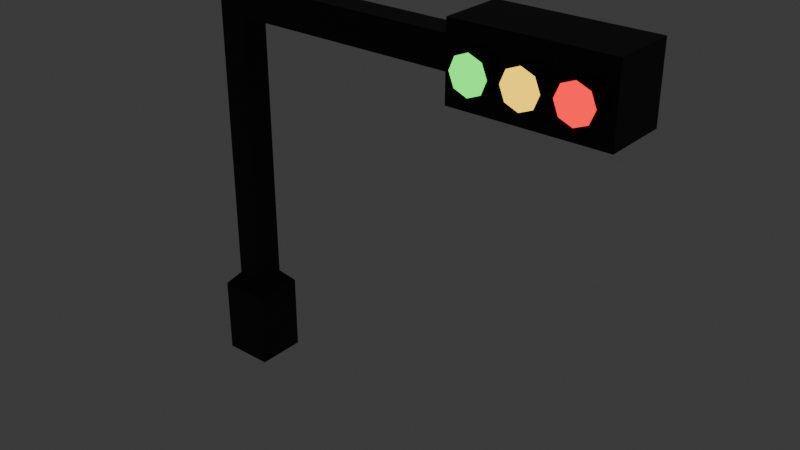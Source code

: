 # Source: traffic_light.blend  (saved by Blender 4.1.23; exported with 4.5.12 LTS)
import bpy
from mathutils import Matrix  # noqa: F401  (used for matrix-valued properties, if any)

bpy.ops.wm.read_factory_settings(use_empty=True)
scene = bpy.context.scene
scene.name = 'Scene'

# ---- collections
col_collection = bpy.data.collections.new('Collection'); scene.collection.children.link(col_collection)

# ---- materials (node trees are filled in below, after node groups)
mat_material = bpy.data.materials.new('Material')
mat_material.alpha_threshold = 0.0
mat_material.use_transparent_shadow = False
mat_material.roughness = 0.5
mat_material.line_color = (0.0, 0.0, 0.0, 1.0)
mat_material_001 = bpy.data.materials.new('Material.001')
mat_material_001.use_transparent_shadow = False
mat_material_002 = bpy.data.materials.new('Material.002')
mat_material_002.use_transparent_shadow = False
mat_material_003 = bpy.data.materials.new('Material.003')
mat_material_003.use_transparent_shadow = False

# ---- material node trees
mat_material.use_nodes = True; mat_material.node_tree.nodes.clear()
_N = mat_material.node_tree.nodes; _L = mat_material.node_tree.links
n0 = _N.new('ShaderNodeOutputMaterial'); n0.name = 'Material Output'; n0.location = (300, 300)
n1 = _N.new('ShaderNodeBsdfPrincipled'); n1.name = 'Principled BSDF'; n1.location = (10, 300)
n1.inputs[0].default_value = (0.0, 0.0, 0.0, 1.0)
n1.inputs[3].default_value = 1.45
_L.new(n1.outputs[0], n0.inputs[0])
n0.is_active_output = True
mat_material_001.use_nodes = True; mat_material_001.node_tree.nodes.clear()
_N = mat_material_001.node_tree.nodes; _L = mat_material_001.node_tree.links
n0 = _N.new('ShaderNodeBsdfPrincipled'); n0.name = 'Principled BSDF'; n0.location = (10, 300)
n0.inputs[0].default_value = (0.001552, 0.8002, 0.01985, 1.0)
n0.inputs[27].default_value = (0.0, 1.0, 0.05635, 1.0)
n0.inputs[28].default_value = 2.0
n1 = _N.new('ShaderNodeOutputMaterial'); n1.name = 'Material Output'; n1.location = (300, 300)
_L.new(n0.outputs[0], n1.inputs[0])
n1.is_active_output = True
mat_material_002.use_nodes = True; mat_material_002.node_tree.nodes.clear()
_N = mat_material_002.node_tree.nodes; _L = mat_material_002.node_tree.links
n0 = _N.new('ShaderNodeBsdfPrincipled'); n0.name = 'Principled BSDF'; n0.location = (10, 300)
n0.inputs[0].default_value = (0.8008, 0.1574, 0.0, 1.0)
n0.inputs[27].default_value = (1.0, 0.6301, 0.0, 1.0)
n0.inputs[28].default_value = 2.0
n1 = _N.new('ShaderNodeOutputMaterial'); n1.name = 'Material Output'; n1.location = (300, 300)
_L.new(n0.outputs[0], n1.inputs[0])
n1.is_active_output = True
mat_material_003.use_nodes = True; mat_material_003.node_tree.nodes.clear()
_N = mat_material_003.node_tree.nodes; _L = mat_material_003.node_tree.links
n0 = _N.new('ShaderNodeBsdfPrincipled'); n0.name = 'Principled BSDF'; n0.location = (10, 300)
n0.inputs[0].default_value = (0.8001, 0.005653, 0.0, 1.0)
n0.inputs[27].default_value = (1.0, 0.0, 0.007445, 1.0)
n0.inputs[28].default_value = 2.0
n1 = _N.new('ShaderNodeOutputMaterial'); n1.name = 'Material Output'; n1.location = (300, 300)
_L.new(n0.outputs[0], n1.inputs[0])
n1.is_active_output = True

# ---- world
world_world = bpy.data.worlds.new('World'); scene.world = world_world
world_world.use_nodes = True; world_world.node_tree.nodes.clear()
_N = world_world.node_tree.nodes; _L = world_world.node_tree.links
n0 = _N.new('ShaderNodeOutputWorld'); n0.name = 'World Output'; n0.location = (300, 300)
n1 = _N.new('ShaderNodeBackground'); n1.name = 'Background'; n1.location = (10, 300)
n1.inputs[0].default_value = (0.05088, 0.05088, 0.05088, 1.0)
_L.new(n1.outputs[0], n0.inputs[0])
n0.is_active_output = True
world_world.color = (0.05088, 0.05088, 0.05088)
world_world.use_sun_shadow = False
world_world.sun_shadow_jitter_overblur = 0.0

# ---- meshes
me_cube = bpy.data.meshes.new('Cube')
me_cube.from_pydata([(0.5615, 0.5615, 2.634), (1.0, 1.0, -1.0), (0.5615, -0.5615, 2.634), (1.0, -1.0, -1.0), (-0.5615, 0.5615, 2.634), (-1.0, 1.0, -1.0), (-0.5615, -0.5615, 2.634), (-1.0, -1.0, -1.0), (1.0, -1.0, 2.127), (-1.0, -1.0, 2.127), (1.0, 1.0, 2.127), (-1.0, 1.0, 2.127), (0.5615, -0.5615, 15.03), (-0.5615, -0.5615, 15.03), (0.5615, 0.5615, 15.03), (-0.5615, 0.5615, 15.03), (-0.5615, -0.5615, 13.76), (-0.5615, 0.5615, 13.76), (0.5615, -0.5615, 13.76), (0.5615, 0.5615, 13.76), (10.49, 0.5615, 15.03), (10.49, -0.5615, 15.03), (10.49, -0.5615, 13.76), (10.49, 0.5615, 13.76), (10.49, 1.274, 15.83), (10.49, -1.274, 15.83), (10.49, -1.274, 12.95), (10.49, 1.274, 12.95), (16.53, 1.274, 15.83), (16.53, -1.274, 15.83), (16.53, -1.274, 12.95), (16.53, 1.274, 12.95), (11.63, -1.012, 15.03), (11.63, -1.673, 15.03), (12.14, -1.012, 14.82), (12.14, -1.673, 14.82), (12.35, -1.012, 14.31), (12.35, -1.673, 14.31), (12.14, -1.012, 13.79), (12.14, -1.673, 13.79), (11.63, -1.012, 13.58), (11.63, -1.673, 13.58), (11.12, -1.012, 13.79), (11.12, -1.673, 13.79), (10.91, -1.012, 14.31), (10.91, -1.673, 14.31), (11.12, -1.012, 14.82), (11.12, -1.673, 14.82), (13.51, -1.012, 15.03), (13.51, -1.673, 15.03), (14.02, -1.012, 14.82), (14.02, -1.673, 14.82), (14.23, -1.012, 14.31), (14.23, -1.673, 14.31), (14.02, -1.012, 13.79), (14.02, -1.673, 13.79), (13.51, -1.012, 13.58), (13.51, -1.673, 13.58), (13.0, -1.012, 13.79), (13.0, -1.673, 13.79), (12.79, -1.012, 14.31), (12.79, -1.673, 14.31), (13.0, -1.012, 14.82), (13.0, -1.673, 14.82), (15.38, -1.012, 15.03), (15.38, -1.673, 15.03), (15.89, -1.012, 14.82), (15.89, -1.673, 14.82), (16.1, -1.012, 14.31), (16.1, -1.673, 14.31), (15.89, -1.012, 13.79), (15.89, -1.673, 13.79), (15.38, -1.012, 13.58), (15.38, -1.673, 13.58), (14.87, -1.012, 13.79), (14.87, -1.673, 13.79), (14.66, -1.012, 14.31), (14.66, -1.673, 14.31), (14.87, -1.012, 14.82), (14.87, -1.673, 14.82)], [], [(17, 16, 13, 15), (3, 8, 9, 7), (7, 9, 11, 5), (5, 1, 3, 7), (1, 10, 8, 3), (5, 11, 10, 1), (2, 6, 9, 8), (0, 2, 8, 10), (6, 4, 11, 9), (4, 0, 10, 11), (14, 15, 13, 12), (16, 18, 12, 13), (19, 17, 15, 14), (19, 14, 20, 23), (2, 0, 19, 18), (0, 4, 17, 19), (6, 2, 18, 16), (4, 6, 16, 17), (23, 20, 24, 27), (14, 12, 21, 20), (18, 19, 23, 22), (12, 18, 22, 21), (24, 25, 29, 28), (20, 21, 25, 24), (22, 23, 27, 26), (21, 22, 26, 25), (30, 31, 28, 29), (26, 27, 31, 30), (25, 26, 30, 29), (27, 24, 28, 31), (32, 33, 35, 34), (34, 35, 37, 36), (36, 37, 39, 38), (38, 39, 41, 40), (40, 41, 43, 42), (42, 43, 45, 44), (35, 33, 47, 45, 43, 41, 39, 37), (44, 45, 47, 46), (46, 47, 33, 32), (32, 34, 36, 38, 40, 42, 44, 46), (48, 49, 51, 50), (50, 51, 53, 52), (52, 53, 55, 54), (54, 55, 57, 56), (56, 57, 59, 58), (58, 59, 61, 60), (51, 49, 63, 61, 59, 57, 55, 53), (60, 61, 63, 62), (62, 63, 49, 48), (48, 50, 52, 54, 56, 58, 60, 62), (64, 65, 67, 66), (66, 67, 69, 68), (68, 69, 71, 70), (70, 71, 73, 72), (72, 73, 75, 74), (74, 75, 77, 76), (67, 65, 79, 77, 75, 73, 71, 69), (76, 77, 79, 78), (78, 79, 65, 64), (64, 66, 68, 70, 72, 74, 76, 78)])
me_cube.polygons.foreach_set('material_index', [0, 0, 0, 0, 0, 0, 0, 0, 0, 0, 0, 0, 0, 0, 0, 0, 0, 0, 0, 0, 0, 0, 0, 0, 0, 0, 0, 0, 0, 0, 0, 0, 0, 0, 0, 0, 1, 0, 0, 0, 0, 0, 0, 0, 0, 0, 2, 0, 0, 0, 0, 0, 0, 0, 0, 0, 3, 0, 0, 0])
_uv = me_cube.uv_layers.new(name='UVMap')
_uv.uv.foreach_set('vector', [0.8389, 0.5361, 0.8389, 0.7139, 0.8389, 0.7139, 0.8389, 0.5361, 0.375, 0.75, 0.625, 0.75, 0.625, 1.0, 0.375, 1.0, 0.375, 0.0, 0.625, 0.0, 0.625, 0.25, 0.375, 0.25, 0.125, 0.5, 0.375, 0.5, 0.375, 0.75, 0.125, 0.75, 0.375, 0.5, 0.625, 0.5, 0.625, 0.75, 0.375, 0.75, 0.375, 0.25, 0.625, 0.25, 0.625, 0.5, 0.375, 0.5, 0.6611, 0.7139, 0.8389, 0.7139, 0.875, 0.75, 0.625, 0.75, 0.6611, 0.5361, 0.6611, 0.7139, 0.625, 0.75, 0.625, 0.5, 0.8389, 0.7139, 0.8389, 0.5361, 0.875, 0.5, 0.875, 0.75, 0.8389, 0.5361, 0.6611, 0.5361, 0.625, 0.5, 0.875, 0.5, 0.6611, 0.5361, 0.8389, 0.5361, 0.8389, 0.7139, 0.6611, 0.7139, 0.8389, 0.7139, 0.6611, 0.7139, 0.6611, 0.7139, 0.8389, 0.7139, 0.6611, 0.5361, 0.8389, 0.5361, 0.8389, 0.5361, 0.6611, 0.5361, 0.6611, 0.5361, 0.6611, 0.5361, 0.6611, 0.5361, 0.6611, 0.5361, 0.6611, 0.7139, 0.6611, 0.5361, 0.6611, 0.5361, 0.6611, 0.7139, 0.6611, 0.5361, 0.8389, 0.5361, 0.8389, 0.5361, 0.6611, 0.5361, 0.8389, 0.7139, 0.6611, 0.7139, 0.6611, 0.7139, 0.8389, 0.7139, 0.8389, 0.5361, 0.8389, 0.7139, 0.8389, 0.7139, 0.8389, 0.5361, 0.6611, 0.5361, 0.6611, 0.5361, 0.6611, 0.5361, 0.6611, 0.5361, 0.6611, 0.5361, 0.6611, 0.7139, 0.6611, 0.7139, 0.6611, 0.5361, 0.6611, 0.7139, 0.6611, 0.5361, 0.6611, 0.5361, 0.6611, 0.7139, 0.6611, 0.7139, 0.6611, 0.7139, 0.6611, 0.7139, 0.6611, 0.7139, 0.6611, 0.5361, 0.6611, 0.7139, 0.6611, 0.7139, 0.6611, 0.5361, 0.6611, 0.5361, 0.6611, 0.7139, 0.6611, 0.7139, 0.6611, 0.5361, 0.6611, 0.7139, 0.6611, 0.5361, 0.6611, 0.5361, 0.6611, 0.7139, 0.6611, 0.7139, 0.6611, 0.7139, 0.6611, 0.7139, 0.6611, 0.7139, 0.6611, 0.7139, 0.6611, 0.5361, 0.6611, 0.5361, 0.6611, 0.7139, 0.6611, 0.7139, 0.6611, 0.5361, 0.6611, 0.5361, 0.6611, 0.7139, 0.6611, 0.7139, 0.6611, 0.7139, 0.6611, 0.7139, 0.6611, 0.7139, 0.6611, 0.5361, 0.6611, 0.5361, 0.6611, 0.5361, 0.6611, 0.5361, 1.0, 0.5, 1.0, 1.0, 0.875, 1.0, 0.875, 0.5, 0.875, 0.5, 0.875, 1.0, 0.75, 1.0, 0.75, 0.5, 0.75, 0.5, 0.75, 1.0, 0.625, 1.0, 0.625, 0.5, 0.625, 0.5, 0.625, 1.0, 0.5, 1.0, 0.5, 0.5, 0.5, 0.5, 0.5, 1.0, 0.375, 1.0, 0.375, 0.5, 0.375, 0.5, 0.375, 1.0, 0.25, 1.0, 0.25, 0.5, 0.4197, 0.4197, 0.25, 0.49, 0.08029, 0.4197, 0.01, 0.25, 0.08029, 0.08029, 0.25, 0.01, 0.4197, 0.08029, 0.49, 0.25, 0.25, 0.5, 0.25, 1.0, 0.125, 1.0, 0.125, 0.5, 0.125, 0.5, 0.125, 1.0, 0.0, 1.0, 0.0, 0.5, 0.75, 0.49, 0.9197, 0.4197, 0.99, 0.25, 0.9197, 0.08029, 0.75, 0.01, 0.5803, 0.08029, 0.51, 0.25, 0.5803, 0.4197, 1.0, 0.5, 1.0, 1.0, 0.875, 1.0, 0.875, 0.5, 0.875, 0.5, 0.875, 1.0, 0.75, 1.0, 0.75, 0.5, 0.75, 0.5, 0.75, 1.0, 0.625, 1.0, 0.625, 0.5, 0.625, 0.5, 0.625, 1.0, 0.5, 1.0, 0.5, 0.5, 0.5, 0.5, 0.5, 1.0, 0.375, 1.0, 0.375, 0.5, 0.375, 0.5, 0.375, 1.0, 0.25, 1.0, 0.25, 0.5, 0.4197, 0.4197, 0.25, 0.49, 0.08029, 0.4197, 0.01, 0.25, 0.08029, 0.08029, 0.25, 0.01, 0.4197, 0.08029, 0.49, 0.25, 0.25, 0.5, 0.25, 1.0, 0.125, 1.0, 0.125, 0.5, 0.125, 0.5, 0.125, 1.0, 0.0, 1.0, 0.0, 0.5, 0.75, 0.49, 0.9197, 0.4197, 0.99, 0.25, 0.9197, 0.08029, 0.75, 0.01, 0.5803, 0.08029, 0.51, 0.25, 0.5803, 0.4197, 1.0, 0.5, 1.0, 1.0, 0.875, 1.0, 0.875, 0.5, 0.875, 0.5, 0.875, 1.0, 0.75, 1.0, 0.75, 0.5, 0.75, 0.5, 0.75, 1.0, 0.625, 1.0, 0.625, 0.5, 0.625, 0.5, 0.625, 1.0, 0.5, 1.0, 0.5, 0.5, 0.5, 0.5, 0.5, 1.0, 0.375, 1.0, 0.375, 0.5, 0.375, 0.5, 0.375, 1.0, 0.25, 1.0, 0.25, 0.5, 0.4197, 0.4197, 0.25, 0.49, 0.08029, 0.4197, 0.01, 0.25, 0.08029, 0.08029, 0.25, 0.01, 0.4197, 0.08029, 0.49, 0.25, 0.25, 0.5, 0.25, 1.0, 0.125, 1.0, 0.125, 0.5, 0.125, 0.5, 0.125, 1.0, 0.0, 1.0, 0.0, 0.5, 0.75, 0.49, 0.9197, 0.4197, 0.99, 0.25, 0.9197, 0.08029, 0.75, 0.01, 0.5803, 0.08029, 0.51, 0.25, 0.5803, 0.4197])
me_cube.materials.append(mat_material)
me_cube.materials.append(mat_material_001)
me_cube.materials.append(mat_material_002)
me_cube.materials.append(mat_material_003)
me_cube.use_mirror_vertex_groups = False
me_cube.update()

# ---- objects
ob_traffic_light_col = bpy.data.objects.new('traffic_light-col', me_cube)

# ---- transforms, parenting, visibility, modifiers, constraints
ob_traffic_light_col.location = (0.0, 0.0, 0.0)
ob_traffic_light_col.lock_rotations_4d = False
ob_traffic_light_col.empty_display_type = 'ARROWS'
ob_traffic_light_col.lineart.crease_threshold = 0.0

# ---- collection membership
col_collection.objects.link(ob_traffic_light_col)

# ---- scene / render settings (as saved in the file)
scene.frame_start = 1; scene.frame_end = 250; scene.frame_set(1)
scene.render.engine = 'BLENDER_EEVEE_NEXT'
scene.cycles.sampling_pattern = 'TABULATED_SOBOL'
scene.eevee.ray_tracing_options.trace_max_roughness = 0.0
bpy.context.view_layer.update()

# ---- added for rendering (the .blend has no active camera): camera
cam_auto = bpy.data.cameras.new('AutoCamera')
cam_auto.lens = 50.0
cam_auto.sensor_width = 36.0
cam_auto.clip_end = 1000.0
ob_auto_camera = bpy.data.objects.new('AutoCamera', cam_auto)
scene.collection.objects.link(ob_auto_camera)
ob_auto_camera.location = (30.4116, -27.3767, 25.5339)
ob_auto_camera.rotation_euler = (1.09748, -7.21219e-08, 0.694738)
scene.camera = ob_auto_camera
bpy.context.view_layer.update()
